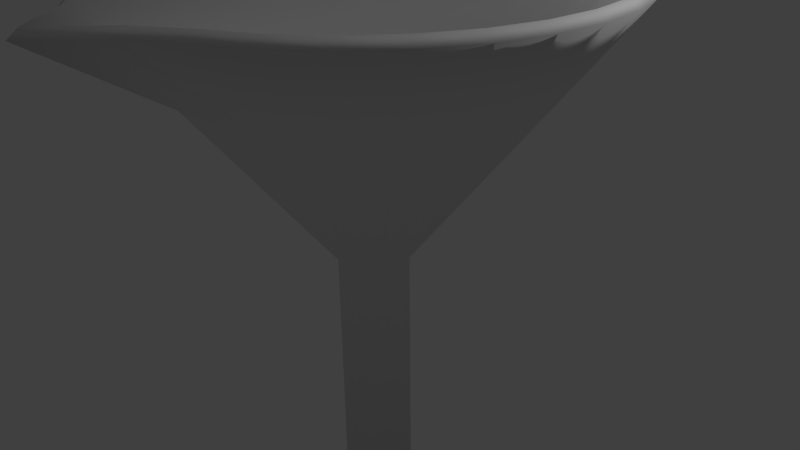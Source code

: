 # Source: Funnel.blend  (saved by Blender 2.76.0; exported with 4.5.12 LTS)
import bpy
from mathutils import Matrix  # noqa: F401  (used for matrix-valued properties, if any)

bpy.ops.wm.read_factory_settings(use_empty=True)
scene = bpy.context.scene
scene.name = 'Scene'

# ---- collections
col_collection_1 = bpy.data.collections.new('Collection 1'); scene.collection.children.link(col_collection_1)

# ---- world
world_world = bpy.data.worlds.new('World'); scene.world = world_world
world_world.color = (0.05088, 0.05088, 0.05088)
world_world.use_sun_shadow = False
world_world.sun_shadow_jitter_overblur = 0.0
world_world.cycles.sampling_method = 'MANUAL'
world_world.cycles.sample_map_resolution = 256

# ---- cameras
cam_camera = bpy.data.cameras.new('Camera')
cam_camera.clip_end = 100.0
cam_camera.lens = 35.0
cam_camera.sensor_width = 32.0
cam_camera.sensor_height = 18.0
cam_camera.ortho_scale = 7.314
cam_camera.dof.focus_distance = 0.0
cam_camera.dof.aperture_fstop = 128.0

# ---- lights
light_lamp = bpy.data.lights.new('Lamp', 'POINT')
light_lamp.transmission_factor = 0.0
light_lamp.cutoff_distance = 30.0
light_lamp.energy = 100.0
light_lamp.shadow_buffer_clip_start = 1.001
light_lamp.shadow_soft_size = 0.1
light_lamp.shadow_maximum_resolution = 0.006
light_lamp.use_absolute_resolution = True
light_lamp.cycles.use_multiple_importance_sampling = False

# ---- meshes
me_circle = bpy.data.meshes.new('Circle')
me_circle.from_pydata([(-1.067e-08, 0.4586, 0.0), (-0.08946, 0.4498, 0.0), (-0.1755, 0.4237, 0.0), (-0.2548, 0.3813, 0.0), (-0.3243, 0.3243, 0.0), (-0.3813, 0.2548, 0.0), (-0.4237, 0.1755, 0.0), (-0.4498, 0.08946, 0.0), (-0.4586, 1.909e-07, 0.0), (-0.4498, -0.08946, 0.0), (-0.4237, -0.1755, 0.0), (-0.3813, -0.2548, 0.0), (-0.3243, -0.3243, 0.0), (-0.2548, -0.3813, 0.0), (-0.1755, -0.4237, 0.0), (-0.08946, -0.4498, 0.0), (1.387e-07, -0.4586, 0.0), (0.08946, -0.4498, 0.0), (0.1755, -0.4237, 0.0), (0.2548, -0.3813, 0.0), (0.3243, -0.3243, 0.0), (0.3813, -0.2548, 0.0), (0.4237, -0.1755, 0.0), (0.4498, -0.08946, 0.0), (0.4586, 5.991e-07, 0.0), (0.4498, 0.08946, 0.0), (0.4237, 0.1755, 0.0), (0.3813, 0.2548, 0.0), (0.3243, 0.3243, 0.0), (0.2548, 0.3813, 0.0), (0.1755, 0.4237, 0.0), (0.08946, 0.4498, 0.0), (2.78e-07, 3.18, 3.512), (-0.6205, 3.119, 3.512), (-1.217, 2.938, 3.512), (-1.767, 2.644, 3.512), (-2.249, 2.249, 3.512), (-2.644, 1.767, 3.512), (-2.938, 1.217, 3.512), (-3.119, 0.6205, 3.512), (-3.18, -3.861e-07, 3.512), (-3.119, -0.6205, 3.512), (-2.938, -1.217, 3.512), (-2.644, -1.767, 3.512), (-2.249, -2.249, 3.512), (-1.767, -2.644, 3.512), (-1.217, -2.938, 3.512), (-0.6205, -3.323, 3.512), (1.314e-06, -3.981, 3.512), (0.6205, -3.323, 3.512), (1.217, -2.938, 3.512), (1.767, -2.644, 3.512), (2.249, -2.249, 3.512), (2.644, -1.767, 3.512), (2.938, -1.217, 3.512), (3.119, -0.6205, 3.512), (3.18, 2.445e-06, 3.512), (3.119, 0.6205, 3.512), (2.938, 1.217, 3.512), (2.644, 1.767, 3.512), (2.249, 2.249, 3.512), (1.767, 2.644, 3.512), (1.217, 2.938, 3.512), (0.6205, 3.119, 3.512), (-1.067e-08, 0.4586, -3.234), (-0.08946, 0.4498, -3.234), (-0.1755, 0.4237, -3.234), (-0.2548, 0.3813, -3.234), (-0.3243, 0.3243, -3.234), (-0.3813, 0.2548, -3.234), (-0.4237, 0.1755, -3.234), (-0.4498, 0.08946, -3.234), (-0.4586, 1.909e-07, -3.234), (-0.4498, -0.08946, -3.234), (-0.4237, -0.1755, -3.234), (-0.3813, -0.2548, -3.234), (-0.3243, -0.3243, -3.234), (-0.2548, -0.3813, -3.234), (-0.1755, -0.4237, -3.234), (-0.08946, -0.4498, -3.234), (1.387e-07, -0.4586, -3.234), (0.08946, -0.4498, -3.234), (0.1755, -0.4237, -3.234), (0.2548, -0.3813, -3.234), (0.3243, -0.3243, -3.234), (0.3813, -0.2548, -3.234), (0.4237, -0.1755, -3.234), (0.4498, -0.08946, -3.234), (0.4586, 5.991e-07, -3.234), (0.4498, 0.08946, -3.234), (0.4237, 0.1755, -3.234), (0.3813, 0.2548, -3.234), (0.3243, 0.3243, -3.234), (0.2548, 0.3813, -3.234), (0.1755, 0.4237, -3.234), (0.08946, 0.4498, -3.234), (1.299e-08, 0.3078, 0.05274), (-0.06004, 0.3019, 0.05274), (-0.1178, 0.2843, 0.05274), (-0.171, 0.2559, 0.05274), (-0.2176, 0.2176, 0.05274), (-0.2559, 0.171, 0.05274), (-0.2843, 0.1178, 0.05274), (-0.3019, 0.06004, 0.05274), (-0.3078, 1.771e-07, 0.05274), (-0.3019, -0.06004, 0.05274), (-0.2843, -0.1178, 0.05274), (-0.2559, -0.171, 0.05274), (-0.2176, -0.2176, 0.05274), (-0.171, -0.2559, 0.05274), (-0.1178, -0.2843, 0.05274), (-0.06004, -0.3019, 0.05274), (8.471e-08, -0.3078, 0.05274), (0.06004, -0.3019, 0.05274), (0.1178, -0.2843, 0.05274), (0.171, -0.2559, 0.05274), (0.2176, -0.2176, 0.05274), (0.2559, -0.171, 0.05274), (0.2843, -0.1178, 0.05274), (0.3019, -0.06004, 0.05274), (0.3078, 4.666e-07, 0.05274), (0.3019, 0.06004, 0.05274), (0.2843, 0.1178, 0.05274), (0.2559, 0.171, 0.05274), (0.2176, 0.2176, 0.05274), (0.171, 0.2559, 0.05274), (0.1178, 0.2843, 0.05274), (0.06004, 0.3019, 0.05274), (2.776e-07, 3.054, 3.609), (-0.5958, 2.996, 3.609), (-1.169, 2.822, 3.609), (-1.697, 2.539, 3.609), (-2.16, 2.16, 3.609), (-2.539, 1.697, 3.609), (-2.822, 1.169, 3.609), (-2.996, 0.5958, 3.609), (-3.054, -4.078e-07, 3.609), (-2.996, -0.5958, 3.609), (-2.822, -1.169, 3.609), (-2.539, -1.697, 3.609), (-2.16, -2.16, 3.609), (-1.697, -2.539, 3.609), (-1.169, -2.822, 3.609), (-0.5958, -3.199, 3.609), (1.265e-06, -3.855, 3.609), (0.5958, -3.199, 3.609), (1.169, -2.822, 3.609), (1.697, -2.539, 3.609), (2.16, -2.16, 3.609), (2.539, -1.697, 3.609), (2.822, -1.169, 3.609), (2.996, -0.5958, 3.609), (3.054, 2.302e-06, 3.609), (2.996, 0.5958, 3.609), (2.822, 1.169, 3.609), (2.539, 1.697, 3.609), (2.16, 2.16, 3.609), (1.697, 2.539, 3.609), (1.169, 2.822, 3.609), (0.5958, 2.996, 3.609), (3.349e-08, 0.2988, -3.234), (-0.0583, 0.2931, -3.234), (-0.1144, 0.2761, -3.234), (-0.166, 0.2485, -3.234), (-0.2113, 0.2113, -3.234), (-0.2485, 0.166, -3.234), (-0.2761, 0.1144, -3.234), (-0.2931, 0.0583, -3.234), (-0.2988, 1.909e-07, -3.234), (-0.2931, -0.0583, -3.234), (-0.2761, -0.1144, -3.234), (-0.2485, -0.166, -3.234), (-0.2113, -0.2113, -3.234), (-0.166, -0.2485, -3.234), (-0.1144, -0.2761, -3.234), (-0.0583, -0.2931, -3.234), (8.545e-08, -0.2988, -3.234), (0.0583, -0.2931, -3.234), (0.1144, -0.2761, -3.234), (0.166, -0.2485, -3.234), (0.2113, -0.2113, -3.234), (0.2485, -0.166, -3.234), (0.2761, -0.1144, -3.234), (0.2931, -0.0583, -3.234), (0.2988, 4.933e-07, -3.234), (0.2931, 0.0583, -3.234), (0.2761, 0.1144, -3.234), (0.2485, 0.166, -3.234), (0.2113, 0.2113, -3.234), (0.166, 0.2485, -3.234), (0.1144, 0.2761, -3.234), (0.0583, 0.2931, -3.234), (-2.179, -0.9025, 2.451), (-1.961, -1.31, 2.451), (2.358, 1.887e-06, 2.451), (2.313, 0.4601, 2.451), (-1.668, -1.668, 2.451), (2.179, 0.9025, 2.451), (-1.31, -1.961, 2.451), (1.961, 1.31, 2.451), (-0.9025, -2.179, 2.451), (1.908e-07, 2.358, 2.451), (-0.4601, 2.313, 2.451), (1.668, 1.668, 2.451), (-0.4601, -2.313, 2.451), (-0.9025, 2.179, 2.451), (1.31, 1.961, 2.451), (9.593e-07, -2.358, 2.451), (-1.31, 1.961, 2.451), (0.9025, 2.179, 2.451), (0.4601, -2.313, 2.451), (-1.668, 1.668, 2.451), (0.4601, 2.313, 2.451), (0.9025, -2.179, 2.451), (-1.961, 1.31, 2.451), (1.31, -1.961, 2.451), (-2.179, 0.9025, 2.451), (1.668, -1.668, 2.451), (-2.313, 0.4601, 2.451), (1.961, -1.31, 2.451), (-2.358, -2.118e-07, 2.451), (2.179, -0.9025, 2.451), (-2.313, -0.4601, 2.451), (2.313, -0.4601, 2.451), (-2.055, -0.8513, 2.535), (-1.85, -1.236, 2.535), (2.225, 1.748e-06, 2.535), (2.182, 0.434, 2.535), (-1.573, -1.573, 2.535), (2.055, 0.8513, 2.535), (-1.236, -1.85, 2.535), (1.85, 1.236, 2.535), (-0.8513, -2.055, 2.535), (1.977e-07, 2.225, 2.535), (-0.434, 2.182, 2.535), (1.573, 1.573, 2.535), (-0.434, -2.182, 2.535), (-0.8513, 2.055, 2.535), (1.236, 1.85, 2.535), (9.085e-07, -2.225, 2.535), (-1.236, 1.85, 2.535), (0.8513, 2.055, 2.535), (0.434, -2.182, 2.535), (-1.573, 1.573, 2.535), (0.434, 2.182, 2.535), (0.8513, -2.055, 2.535), (-1.85, 1.236, 2.535), (1.236, -1.85, 2.535), (-2.055, 0.8513, 2.535), (1.573, -1.573, 2.535), (-2.182, 0.434, 2.535), (1.85, -1.236, 2.535), (-2.225, -2.311e-07, 2.535), (2.055, -0.8513, 2.535), (-2.182, -0.434, 2.535), (2.182, -0.434, 2.535)], [], [(193, 43, 42, 192), (195, 57, 56, 194), (196, 44, 43, 193), (197, 58, 57, 195), (198, 45, 44, 196), (199, 59, 58, 197), (200, 46, 45, 198), (202, 33, 32, 201), (203, 60, 59, 199), (204, 47, 46, 200), (205, 34, 33, 202), (206, 61, 60, 203), (207, 48, 47, 204), (208, 35, 34, 205), (209, 62, 61, 206), (210, 49, 48, 207), (211, 36, 35, 208), (212, 63, 62, 209), (213, 50, 49, 210), (214, 37, 36, 211), (201, 32, 63, 212), (215, 51, 50, 213), (216, 38, 37, 214), (217, 52, 51, 215), (218, 39, 38, 216), (219, 53, 52, 217), (220, 40, 39, 218), (221, 54, 53, 219), (222, 41, 40, 220), (223, 55, 54, 221), (192, 42, 41, 222), (194, 56, 55, 223), (10, 74, 75, 11), (24, 88, 89, 25), (11, 75, 76, 12), (25, 89, 90, 26), (12, 76, 77, 13), (26, 90, 91, 27), (13, 77, 78, 14), (0, 64, 65, 1), (27, 91, 92, 28), (14, 78, 79, 15), (1, 65, 66, 2), (28, 92, 93, 29), (15, 79, 80, 16), (2, 66, 67, 3), (29, 93, 94, 30), (16, 80, 81, 17), (3, 67, 68, 4), (30, 94, 95, 31), (17, 81, 82, 18), (4, 68, 69, 5), (31, 95, 64, 0), (18, 82, 83, 19), (5, 69, 70, 6), (19, 83, 84, 20), (6, 70, 71, 7), (20, 84, 85, 21), (7, 71, 72, 8), (21, 85, 86, 22), (8, 72, 73, 9), (22, 86, 87, 23), (9, 73, 74, 10), (23, 87, 88, 24), (225, 224, 138, 139), (227, 226, 152, 153), (228, 225, 139, 140), (229, 227, 153, 154), (230, 228, 140, 141), (231, 229, 154, 155), (232, 230, 141, 142), (234, 233, 128, 129), (235, 231, 155, 156), (236, 232, 142, 143), (237, 234, 129, 130), (238, 235, 156, 157), (239, 236, 143, 144), (240, 237, 130, 131), (241, 238, 157, 158), (242, 239, 144, 145), (243, 240, 131, 132), (244, 241, 158, 159), (245, 242, 145, 146), (246, 243, 132, 133), (233, 244, 159, 128), (247, 245, 146, 147), (248, 246, 133, 134), (249, 247, 147, 148), (250, 248, 134, 135), (251, 249, 148, 149), (252, 250, 135, 136), (253, 251, 149, 150), (254, 252, 136, 137), (255, 253, 150, 151), (224, 254, 137, 138), (226, 255, 151, 152), (106, 107, 171, 170), (120, 121, 185, 184), (107, 108, 172, 171), (121, 122, 186, 185), (108, 109, 173, 172), (122, 123, 187, 186), (109, 110, 174, 173), (96, 97, 161, 160), (123, 124, 188, 187), (110, 111, 175, 174), (97, 98, 162, 161), (124, 125, 189, 188), (111, 112, 176, 175), (98, 99, 163, 162), (125, 126, 190, 189), (112, 113, 177, 176), (99, 100, 164, 163), (126, 127, 191, 190), (113, 114, 178, 177), (100, 101, 165, 164), (127, 96, 160, 191), (114, 115, 179, 178), (101, 102, 166, 165), (115, 116, 180, 179), (102, 103, 167, 166), (116, 117, 181, 180), (103, 104, 168, 167), (117, 118, 182, 181), (104, 105, 169, 168), (118, 119, 183, 182), (105, 106, 170, 169), (119, 120, 184, 183), (75, 171, 172, 76), (56, 152, 151, 55), (76, 172, 173, 77), (57, 153, 152, 56), (77, 173, 174, 78), (58, 154, 153, 57), (78, 174, 175, 79), (59, 155, 154, 58), (33, 129, 128, 32), (79, 175, 176, 80), (60, 156, 155, 59), (34, 130, 129, 33), (80, 176, 177, 81), (61, 157, 156, 60), (35, 131, 130, 34), (81, 177, 178, 82), (62, 158, 157, 61), (36, 132, 131, 35), (82, 178, 179, 83), (63, 159, 158, 62), (37, 133, 132, 36), (83, 179, 180, 84), (32, 128, 159, 63), (38, 134, 133, 37), (84, 180, 181, 85), (39, 135, 134, 38), (85, 181, 182, 86), (40, 136, 135, 39), (86, 182, 183, 87), (41, 137, 136, 40), (87, 183, 184, 88), (42, 138, 137, 41), (88, 184, 185, 89), (43, 139, 138, 42), (89, 185, 186, 90), (44, 140, 139, 43), (90, 186, 187, 91), (64, 160, 161, 65), (45, 141, 140, 44), (91, 187, 188, 92), (65, 161, 162, 66), (46, 142, 141, 45), (92, 188, 189, 93), (66, 162, 163, 67), (47, 143, 142, 46), (93, 189, 190, 94), (67, 163, 164, 68), (48, 144, 143, 47), (94, 190, 191, 95), (68, 164, 165, 69), (49, 145, 144, 48), (95, 191, 160, 64), (69, 165, 166, 70), (50, 146, 145, 49), (70, 166, 167, 71), (51, 147, 146, 50), (71, 167, 168, 72), (52, 148, 147, 51), (72, 168, 169, 73), (53, 149, 148, 52), (73, 169, 170, 74), (54, 150, 149, 53), (74, 170, 171, 75), (55, 151, 150, 54), (24, 194, 223, 23), (10, 192, 222, 9), (23, 223, 221, 22), (9, 222, 220, 8), (22, 221, 219, 21), (8, 220, 218, 7), (21, 219, 217, 20), (7, 218, 216, 6), (20, 217, 215, 19), (6, 216, 214, 5), (19, 215, 213, 18), (0, 201, 212, 31), (5, 214, 211, 4), (18, 213, 210, 17), (31, 212, 209, 30), (4, 211, 208, 3), (17, 210, 207, 16), (30, 209, 206, 29), (3, 208, 205, 2), (16, 207, 204, 15), (29, 206, 203, 28), (2, 205, 202, 1), (15, 204, 200, 14), (28, 203, 199, 27), (1, 202, 201, 0), (14, 200, 198, 13), (27, 199, 197, 26), (13, 198, 196, 12), (26, 197, 195, 25), (12, 196, 193, 11), (25, 195, 194, 24), (11, 193, 192, 10), (120, 119, 255, 226), (106, 105, 254, 224), (119, 118, 253, 255), (105, 104, 252, 254), (118, 117, 251, 253), (104, 103, 250, 252), (117, 116, 249, 251), (103, 102, 248, 250), (116, 115, 247, 249), (102, 101, 246, 248), (115, 114, 245, 247), (96, 127, 244, 233), (101, 100, 243, 246), (114, 113, 242, 245), (127, 126, 241, 244), (100, 99, 240, 243), (113, 112, 239, 242), (126, 125, 238, 241), (99, 98, 237, 240), (112, 111, 236, 239), (125, 124, 235, 238), (98, 97, 234, 237), (111, 110, 232, 236), (124, 123, 231, 235), (97, 96, 233, 234), (110, 109, 230, 232), (123, 122, 229, 231), (109, 108, 228, 230), (122, 121, 227, 229), (108, 107, 225, 228), (121, 120, 226, 227), (107, 106, 224, 225)])
me_circle.polygons.foreach_set('use_smooth', [True] * 256)
me_circle.use_remesh_preserve_volume = False
me_circle.use_remesh_preserve_attributes = False
me_circle.use_mirror_vertex_groups = False
me_circle.update()

# ---- objects
ob_circle = bpy.data.objects.new('Circle', me_circle)
ob_lamp = bpy.data.objects.new('Lamp', light_lamp)
ob_camera = bpy.data.objects.new('Camera', cam_camera)

# ---- transforms, parenting, visibility, modifiers, constraints
ob_circle.location = (0.0, 0.0, 0.0)
ob_circle.lineart.crease_threshold = 0.0
ob_lamp.location = (4.076, 1.005, 5.904)
ob_lamp.rotation_euler = (0.6503, 0.05522, 1.866)
ob_lamp.lock_rotations_4d = False
ob_lamp.empty_display_type = 'ARROWS'
ob_lamp.color = (0.0, 0.0, 0.0, 0.0)
ob_lamp.lineart.crease_threshold = 0.0
ob_camera.location = (7.481, -6.508, 5.344)
ob_camera.rotation_euler = (1.109, 0.01082, 0.8149)
ob_camera.lock_rotations_4d = False
ob_camera.empty_display_type = 'ARROWS'
ob_camera.color = (0.0, 0.0, 0.0, 0.0)
ob_camera.display_type = 'WIRE'
ob_camera.lineart.crease_threshold = 0.0

# ---- collection membership
col_collection_1.objects.link(ob_circle)
col_collection_1.objects.link(ob_lamp)
col_collection_1.objects.link(ob_camera)

# ---- scene / render settings (as saved in the file)
scene.camera = ob_camera
scene.frame_start = 1; scene.frame_end = 250; scene.frame_set(1)
scene.render.engine = 'BLENDER_EEVEE_NEXT'
scene.render.resolution_percentage = 50
scene.render.dither_intensity = 0.0
scene.cycles.use_denoising = False
scene.cycles.samples = 10
scene.cycles.sampling_pattern = 'TABULATED_SOBOL'
scene.cycles.light_sampling_threshold = 0.0
scene.cycles.use_adaptive_sampling = False
scene.cycles.use_light_tree = False
scene.cycles.blur_glossy = 0.0
scene.cycles.pixel_filter_type = 'GAUSSIAN'
scene.cycles.sample_clamp_indirect = 0.0
scene.view_settings.view_transform = 'Standard'
bpy.context.view_layer.update()

